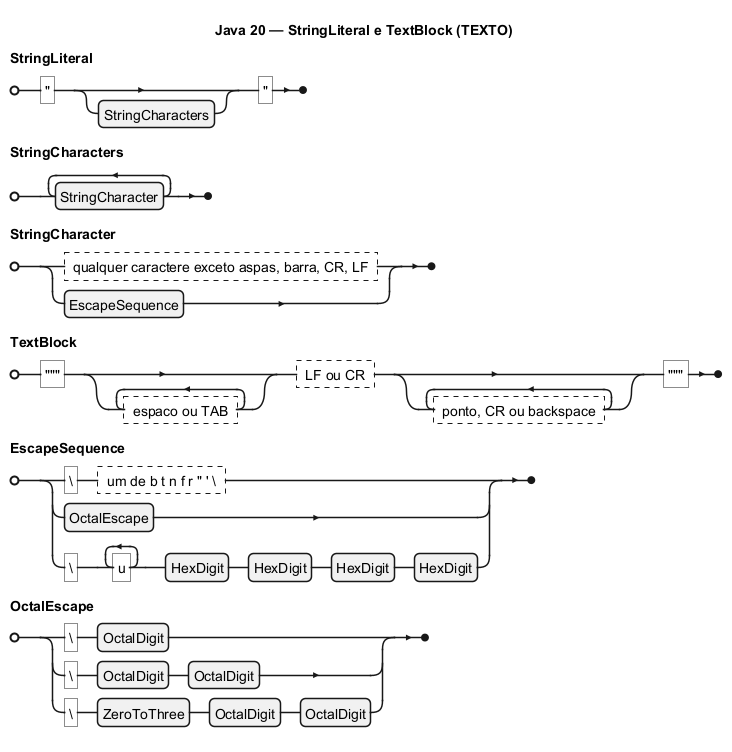

The diagram above was rendered by PlantUML. Its source (embedded in the PNG):
@startebnf
title Java 20 — StringLiteral e TextBlock (TEXTO)
StringLiteral = '"', [StringCharacters], '"';
StringCharacters = {StringCharacter}-;
StringCharacter = ? qualquer caractere exceto aspas, barra, CR, LF ? | EscapeSequence;
TextBlock = '"""', {? espaco ou TAB ?}, ? LF ou CR ?, {? ponto, CR ou backspace ?}, '"""';
EscapeSequence = "\", ? um de b t n f r " ' \ ? | OctalEscape | "\", {"u"}-, HexDigit, HexDigit, HexDigit, HexDigit;
OctalEscape = "\", OctalDigit | "\", OctalDigit, OctalDigit | "\", ZeroToThree, OctalDigit, OctalDigit;
@endebnf